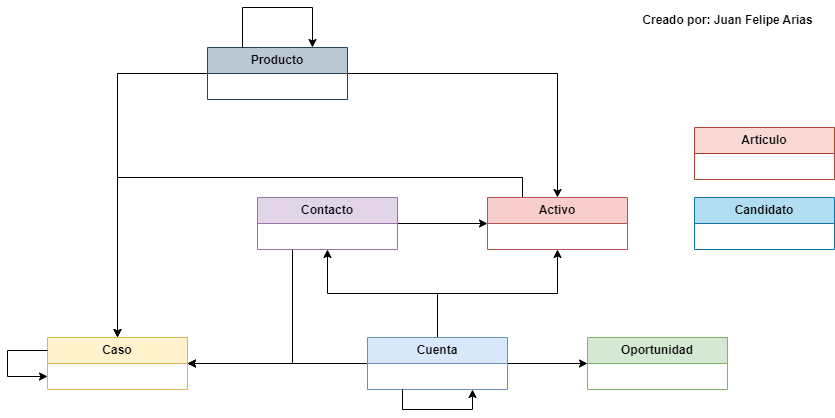

The diagram above was exported from draw.io. Its source (the exported page's mxGraphModel, read from the mxfile embedded in the PNG):
<mxGraphModel dx="2220" dy="758" grid="1" gridSize="10" guides="1" tooltips="1" connect="1" arrows="1" fold="1" page="1" pageScale="1" pageWidth="827" pageHeight="1169" math="0" shadow="0">
  <root>
    <mxCell id="WIyWlLk6GJQsqaUBKTNV-0" />
    <mxCell id="WIyWlLk6GJQsqaUBKTNV-1" parent="WIyWlLk6GJQsqaUBKTNV-0" />
    <mxCell id="hrVOySHXM1fU4ZVkFU-I-0" value="&lt;b&gt;Caso&lt;/b&gt;" style="swimlane;fontStyle=0;childLayout=stackLayout;horizontal=1;startSize=26;fillColor=#fff2cc;horizontalStack=0;resizeParent=1;resizeParentMax=0;resizeLast=0;collapsible=1;marginBottom=0;whiteSpace=wrap;html=1;strokeColor=#d6b656;" vertex="1" parent="WIyWlLk6GJQsqaUBKTNV-1">
      <mxGeometry x="40" y="340" width="140" height="52" as="geometry" />
    </mxCell>
    <mxCell id="hrVOySHXM1fU4ZVkFU-I-9" value="" style="edgeStyle=orthogonalEdgeStyle;rounded=0;orthogonalLoop=1;jettySize=auto;html=1;" edge="1" parent="WIyWlLk6GJQsqaUBKTNV-1" source="hrVOySHXM1fU4ZVkFU-I-4" target="hrVOySHXM1fU4ZVkFU-I-8">
      <mxGeometry relative="1" as="geometry" />
    </mxCell>
    <mxCell id="hrVOySHXM1fU4ZVkFU-I-12" value="" style="edgeStyle=orthogonalEdgeStyle;rounded=0;orthogonalLoop=1;jettySize=auto;html=1;" edge="1" parent="WIyWlLk6GJQsqaUBKTNV-1" source="hrVOySHXM1fU4ZVkFU-I-4" target="hrVOySHXM1fU4ZVkFU-I-11">
      <mxGeometry relative="1" as="geometry" />
    </mxCell>
    <mxCell id="hrVOySHXM1fU4ZVkFU-I-14" value="" style="edgeStyle=orthogonalEdgeStyle;rounded=0;orthogonalLoop=1;jettySize=auto;html=1;" edge="1" parent="WIyWlLk6GJQsqaUBKTNV-1" source="hrVOySHXM1fU4ZVkFU-I-4" target="hrVOySHXM1fU4ZVkFU-I-13">
      <mxGeometry relative="1" as="geometry" />
    </mxCell>
    <mxCell id="hrVOySHXM1fU4ZVkFU-I-25" style="edgeStyle=orthogonalEdgeStyle;rounded=0;orthogonalLoop=1;jettySize=auto;html=1;exitX=0;exitY=0.5;exitDx=0;exitDy=0;entryX=1;entryY=0.5;entryDx=0;entryDy=0;" edge="1" parent="WIyWlLk6GJQsqaUBKTNV-1" source="hrVOySHXM1fU4ZVkFU-I-4" target="hrVOySHXM1fU4ZVkFU-I-0">
      <mxGeometry relative="1" as="geometry" />
    </mxCell>
    <mxCell id="hrVOySHXM1fU4ZVkFU-I-4" value="&lt;b&gt;Cuenta&lt;/b&gt;" style="swimlane;fontStyle=0;childLayout=stackLayout;horizontal=1;startSize=26;fillColor=#dae8fc;horizontalStack=0;resizeParent=1;resizeParentMax=0;resizeLast=0;collapsible=1;marginBottom=0;whiteSpace=wrap;html=1;strokeColor=#6c8ebf;" vertex="1" parent="WIyWlLk6GJQsqaUBKTNV-1">
      <mxGeometry x="360" y="340" width="140" height="52" as="geometry" />
    </mxCell>
    <mxCell id="hrVOySHXM1fU4ZVkFU-I-8" value="&lt;b&gt;Oportunidad&lt;/b&gt;" style="swimlane;fontStyle=0;childLayout=stackLayout;horizontal=1;startSize=26;fillColor=#d5e8d4;horizontalStack=0;resizeParent=1;resizeParentMax=0;resizeLast=0;collapsible=1;marginBottom=0;whiteSpace=wrap;html=1;strokeColor=#82b366;" vertex="1" parent="WIyWlLk6GJQsqaUBKTNV-1">
      <mxGeometry x="580" y="340" width="140" height="52" as="geometry" />
    </mxCell>
    <mxCell id="hrVOySHXM1fU4ZVkFU-I-10" style="edgeStyle=orthogonalEdgeStyle;rounded=0;orthogonalLoop=1;jettySize=auto;html=1;exitX=0;exitY=0.25;exitDx=0;exitDy=0;entryX=0;entryY=0.75;entryDx=0;entryDy=0;" edge="1" parent="WIyWlLk6GJQsqaUBKTNV-1" source="hrVOySHXM1fU4ZVkFU-I-0" target="hrVOySHXM1fU4ZVkFU-I-0">
      <mxGeometry relative="1" as="geometry">
        <Array as="points">
          <mxPoint y="353" />
          <mxPoint y="379" />
        </Array>
      </mxGeometry>
    </mxCell>
    <mxCell id="hrVOySHXM1fU4ZVkFU-I-23" style="edgeStyle=orthogonalEdgeStyle;rounded=0;orthogonalLoop=1;jettySize=auto;html=1;exitX=0.25;exitY=0;exitDx=0;exitDy=0;" edge="1" parent="WIyWlLk6GJQsqaUBKTNV-1" source="hrVOySHXM1fU4ZVkFU-I-11" target="hrVOySHXM1fU4ZVkFU-I-0">
      <mxGeometry relative="1" as="geometry" />
    </mxCell>
    <mxCell id="hrVOySHXM1fU4ZVkFU-I-11" value="&lt;b&gt;Activo&lt;/b&gt;" style="swimlane;fontStyle=0;childLayout=stackLayout;horizontal=1;startSize=26;fillColor=#f8cecc;horizontalStack=0;resizeParent=1;resizeParentMax=0;resizeLast=0;collapsible=1;marginBottom=0;whiteSpace=wrap;html=1;strokeColor=#b85450;" vertex="1" parent="WIyWlLk6GJQsqaUBKTNV-1">
      <mxGeometry x="480" y="200" width="140" height="52" as="geometry" />
    </mxCell>
    <mxCell id="hrVOySHXM1fU4ZVkFU-I-16" style="edgeStyle=orthogonalEdgeStyle;rounded=0;orthogonalLoop=1;jettySize=auto;html=1;exitX=0.25;exitY=1;exitDx=0;exitDy=0;entryX=1;entryY=0.5;entryDx=0;entryDy=0;" edge="1" parent="WIyWlLk6GJQsqaUBKTNV-1" source="hrVOySHXM1fU4ZVkFU-I-13" target="hrVOySHXM1fU4ZVkFU-I-0">
      <mxGeometry relative="1" as="geometry" />
    </mxCell>
    <mxCell id="hrVOySHXM1fU4ZVkFU-I-22" style="edgeStyle=orthogonalEdgeStyle;rounded=0;orthogonalLoop=1;jettySize=auto;html=1;exitX=1;exitY=0.5;exitDx=0;exitDy=0;entryX=0;entryY=0.5;entryDx=0;entryDy=0;" edge="1" parent="WIyWlLk6GJQsqaUBKTNV-1" source="hrVOySHXM1fU4ZVkFU-I-13" target="hrVOySHXM1fU4ZVkFU-I-11">
      <mxGeometry relative="1" as="geometry" />
    </mxCell>
    <mxCell id="hrVOySHXM1fU4ZVkFU-I-13" value="&lt;b&gt;Contacto&lt;/b&gt;" style="swimlane;fontStyle=0;childLayout=stackLayout;horizontal=1;startSize=26;fillColor=#e1d5e7;horizontalStack=0;resizeParent=1;resizeParentMax=0;resizeLast=0;collapsible=1;marginBottom=0;whiteSpace=wrap;html=1;strokeColor=#9673a6;" vertex="1" parent="WIyWlLk6GJQsqaUBKTNV-1">
      <mxGeometry x="250" y="200" width="140" height="52" as="geometry" />
    </mxCell>
    <mxCell id="hrVOySHXM1fU4ZVkFU-I-15" value="&lt;b&gt;Candidato&lt;/b&gt;" style="swimlane;fontStyle=0;childLayout=stackLayout;horizontal=1;startSize=26;horizontalStack=0;resizeParent=1;resizeParentMax=0;resizeLast=0;collapsible=1;marginBottom=0;whiteSpace=wrap;html=1;fillColor=#b1ddf0;strokeColor=#10739e;" vertex="1" parent="WIyWlLk6GJQsqaUBKTNV-1">
      <mxGeometry x="687" y="200" width="140" height="52" as="geometry" />
    </mxCell>
    <mxCell id="hrVOySHXM1fU4ZVkFU-I-19" style="edgeStyle=orthogonalEdgeStyle;rounded=0;orthogonalLoop=1;jettySize=auto;html=1;entryX=0.5;entryY=0;entryDx=0;entryDy=0;" edge="1" parent="WIyWlLk6GJQsqaUBKTNV-1" source="hrVOySHXM1fU4ZVkFU-I-17" target="hrVOySHXM1fU4ZVkFU-I-11">
      <mxGeometry relative="1" as="geometry" />
    </mxCell>
    <mxCell id="hrVOySHXM1fU4ZVkFU-I-20" style="edgeStyle=orthogonalEdgeStyle;rounded=0;orthogonalLoop=1;jettySize=auto;html=1;exitX=0;exitY=0.5;exitDx=0;exitDy=0;" edge="1" parent="WIyWlLk6GJQsqaUBKTNV-1" source="hrVOySHXM1fU4ZVkFU-I-17" target="hrVOySHXM1fU4ZVkFU-I-0">
      <mxGeometry relative="1" as="geometry" />
    </mxCell>
    <mxCell id="hrVOySHXM1fU4ZVkFU-I-17" value="&lt;b&gt;Producto&lt;/b&gt;" style="swimlane;fontStyle=0;childLayout=stackLayout;horizontal=1;startSize=26;horizontalStack=0;resizeParent=1;resizeParentMax=0;resizeLast=0;collapsible=1;marginBottom=0;whiteSpace=wrap;html=1;fillColor=#bac8d3;strokeColor=#23445d;" vertex="1" parent="WIyWlLk6GJQsqaUBKTNV-1">
      <mxGeometry x="200" y="50" width="140" height="52" as="geometry" />
    </mxCell>
    <mxCell id="hrVOySHXM1fU4ZVkFU-I-21" style="edgeStyle=orthogonalEdgeStyle;rounded=0;orthogonalLoop=1;jettySize=auto;html=1;exitX=0.25;exitY=0;exitDx=0;exitDy=0;entryX=0.75;entryY=0;entryDx=0;entryDy=0;" edge="1" parent="WIyWlLk6GJQsqaUBKTNV-1" source="hrVOySHXM1fU4ZVkFU-I-17" target="hrVOySHXM1fU4ZVkFU-I-17">
      <mxGeometry relative="1" as="geometry">
        <Array as="points">
          <mxPoint x="235" y="10" />
          <mxPoint x="305" y="10" />
        </Array>
      </mxGeometry>
    </mxCell>
    <mxCell id="hrVOySHXM1fU4ZVkFU-I-24" style="edgeStyle=orthogonalEdgeStyle;rounded=0;orthogonalLoop=1;jettySize=auto;html=1;exitX=0.25;exitY=1;exitDx=0;exitDy=0;entryX=0.75;entryY=1;entryDx=0;entryDy=0;" edge="1" parent="WIyWlLk6GJQsqaUBKTNV-1" source="hrVOySHXM1fU4ZVkFU-I-4" target="hrVOySHXM1fU4ZVkFU-I-4">
      <mxGeometry relative="1" as="geometry" />
    </mxCell>
    <mxCell id="hrVOySHXM1fU4ZVkFU-I-26" value="Creado por: Juan Felipe Arias" style="text;align=center;fontStyle=1;verticalAlign=middle;spacingLeft=3;spacingRight=3;strokeColor=none;rotatable=0;points=[[0,0.5],[1,0.5]];portConstraint=eastwest;html=1;" vertex="1" parent="WIyWlLk6GJQsqaUBKTNV-1">
      <mxGeometry x="680" y="10" width="80" height="26" as="geometry" />
    </mxCell>
    <mxCell id="hrVOySHXM1fU4ZVkFU-I-27" value="&lt;b&gt;Articulo&lt;/b&gt;" style="swimlane;fontStyle=0;childLayout=stackLayout;horizontal=1;startSize=26;horizontalStack=0;resizeParent=1;resizeParentMax=0;resizeLast=0;collapsible=1;marginBottom=0;whiteSpace=wrap;html=1;fillColor=#fad9d5;strokeColor=#ae4132;" vertex="1" parent="WIyWlLk6GJQsqaUBKTNV-1">
      <mxGeometry x="687" y="130" width="140" height="52" as="geometry" />
    </mxCell>
  </root>
</mxGraphModel>